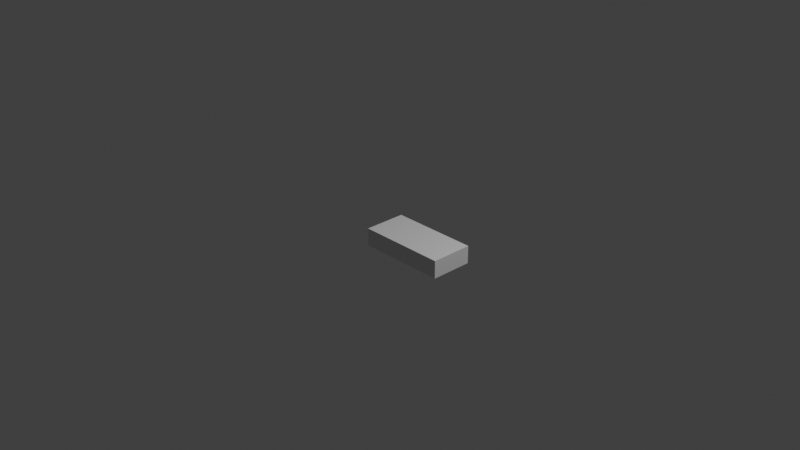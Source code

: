 # Source: curb_road.blend  (saved by Blender 3.3.6; exported with 4.5.12 LTS)
import bpy
from mathutils import Matrix  # noqa: F401  (used for matrix-valued properties, if any)

bpy.ops.wm.read_factory_settings(use_empty=True)
scene = bpy.context.scene
scene.name = 'Scene'

# ---- collections
col_collection = bpy.data.collections.new('Collection'); scene.collection.children.link(col_collection)

# ---- materials (node trees are filled in below, after node groups)
mat_material = bpy.data.materials.new('Material')
mat_material.alpha_threshold = 0.0
mat_material.use_transparent_shadow = False
mat_material.roughness = 0.5
mat_material.line_color = (0.0, 0.0, 0.0, 1.0)

# ---- material node trees
mat_material.use_nodes = True; mat_material.node_tree.nodes.clear()
_N = mat_material.node_tree.nodes; _L = mat_material.node_tree.links
n0 = _N.new('ShaderNodeOutputMaterial'); n0.name = 'Material Output'; n0.location = (300, 300)
n1 = _N.new('ShaderNodeBsdfPrincipled'); n1.name = 'Principled BSDF'; n1.location = (10, 300)
n1.distribution = 'GGX'
n1.subsurface_method = 'RANDOM_WALK_SKIN'
n1.inputs[3].default_value = 1.45
n1.inputs[27].default_value = (0.0, 0.0, 0.0, 1.0)
n1.inputs[28].default_value = 1.0
_L.new(n1.outputs[0], n0.inputs[0])
n0.is_active_output = True

# ---- world
world_world = bpy.data.worlds.new('World'); scene.world = world_world
world_world.use_nodes = True; world_world.node_tree.nodes.clear()
_N = world_world.node_tree.nodes; _L = world_world.node_tree.links
n0 = _N.new('ShaderNodeOutputWorld'); n0.name = 'World Output'; n0.location = (300, 300)
n1 = _N.new('ShaderNodeBackground'); n1.name = 'Background'; n1.location = (10, 300)
n1.inputs[0].default_value = (0.05088, 0.05088, 0.05088, 1.0)
_L.new(n1.outputs[0], n0.inputs[0])
n0.is_active_output = True
world_world.color = (0.05088, 0.05088, 0.05088)
world_world.use_sun_shadow = False
world_world.sun_shadow_jitter_overblur = 0.0

# ---- cameras
cam_camera = bpy.data.cameras.new('Camera')
cam_camera.clip_end = 100.0
cam_camera.ortho_scale = 7.314

# ---- lights
light_light = bpy.data.lights.new('Light', 'POINT')
light_light.transmission_factor = 0.0
light_light.energy = 1000.0
light_light.shadow_soft_size = 0.1
light_light.shadow_maximum_resolution = 0.006
light_light.use_absolute_resolution = True

# ---- meshes
me_cube = bpy.data.meshes.new('Cube')
me_cube.from_pydata([(0.5, 0.5, -0.3), (0.5, 0.5, -0.5), (-0.5, 0.5, -0.3), (-0.5, 0.5, -0.5), (-0.5, 0.1, -0.3), (0.5, 0.1, -0.5), (-0.5, 0.1, -0.5), (0.5, 0.1, -0.3)], [], [(6, 4, 2, 3), (3, 2, 0, 1), (0, 2, 4, 7), (3, 1, 5, 6), (1, 0, 7, 5), (6, 5, 7, 4)])
_uv = me_cube.uv_layers.new(name='UVMap')
_uv.uv.foreach_set('vector', [0.0, 0.4062, 0.0, 0.1875, 0.4062, 0.1875, 0.4062, 0.4062, 0.0, 0.5938, 0.0, 0.4062, 1.0, 0.4062, 1.0, 0.5938, 1.0, 1.0, 0.0, 1.0, 0.0, 0.5938, 1.0, 0.5938, 0.0, 0.5938, 1.0, 0.5938, 1.0, 1.0, 0.0, 1.0, 0.4062, 0.1875, 0.4062, 0.4062, 0.0, 0.4062, 0.0, 0.1875, 0.0, 0.4062, 1.0, 0.4062, 1.0, 0.5938, 0.0, 0.5938])
me_cube.materials.append(mat_material)
me_cube.use_mirror_vertex_groups = False
me_cube.update()

# ---- objects
ob_cube = bpy.data.objects.new('Cube', me_cube)
ob_light = bpy.data.objects.new('Light', light_light)
ob_camera = bpy.data.objects.new('Camera', cam_camera)

# ---- transforms, parenting, visibility, modifiers, constraints
ob_cube.location = (0.0, -0.1, 0.0)
ob_cube.scale = (1.0, 1.2, 1.0)
ob_cube.lock_rotations_4d = False
ob_cube.empty_display_type = 'ARROWS'
ob_cube.lineart.crease_threshold = 0.0
ob_light.location = (4.076, 1.005, 5.904)
ob_light.rotation_euler = (0.6503, 0.05522, 1.866)
ob_light.lock_rotations_4d = False
ob_light.empty_display_type = 'ARROWS'
ob_light.color = (0.0, 0.0, 0.0, 0.0)
ob_light.lineart.crease_threshold = 0.0
ob_camera.location = (7.359, -6.926, 4.958)
ob_camera.rotation_euler = (1.109, 0.0, 0.8149)
ob_camera.lock_rotations_4d = False
ob_camera.empty_display_type = 'ARROWS'
ob_camera.color = (0.0, 0.0, 0.0, 0.0)
ob_camera.display_type = 'WIRE'
ob_camera.lineart.crease_threshold = 0.0

# ---- collection membership
col_collection.objects.link(ob_cube)
col_collection.objects.link(ob_light)
col_collection.objects.link(ob_camera)

# ---- scene / render settings (as saved in the file)
scene.camera = ob_camera
scene.frame_start = 1; scene.frame_end = 250; scene.frame_set(1)
scene.render.engine = 'BLENDER_EEVEE_NEXT'
scene.cycles.sampling_pattern = 'TABULATED_SOBOL'
scene.cycles.use_light_tree = False
scene.view_settings.view_transform = 'Standard'
bpy.context.view_layer.update()
